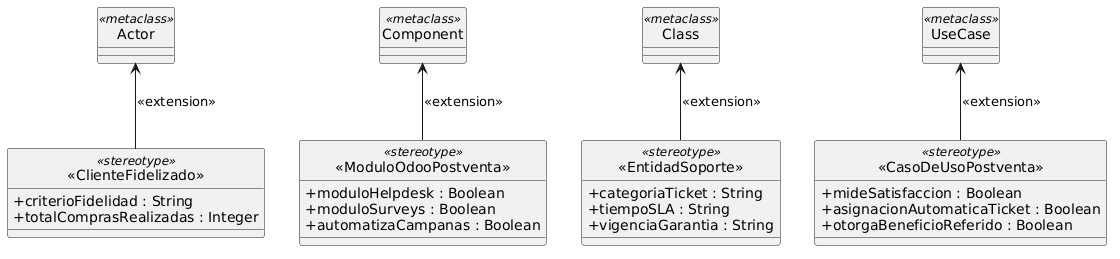

The diagram above was rendered by PlantUML. Its source (embedded in the PNG):
@startuml
hide circle
skinparam classAttributeIconSize 0

' Metaclases Estándar UML
class "UseCase" <<metaclass>>
class "Class" <<metaclass>>
class "Component" <<metaclass>>
class "Actor" <<metaclass>>

' Estereotipos del Perfil de Postventa
class "<<CasoDeUsoPostventa>>" <<stereotype>> {
  + mideSatisfaccion : Boolean
  + asignacionAutomaticaTicket : Boolean
  + otorgaBeneficioReferido : Boolean
}

class "<<EntidadSoporte>>" <<stereotype>> {
  + categoriaTicket : String
  + tiempoSLA : String
  + vigenciaGarantia : String
}

class "<<ModuloOdooPostventa>>" <<stereotype>> {
  + moduloHelpdesk : Boolean
  + moduloSurveys : Boolean
  + automatizaCampanas : Boolean
}

class "<<ClienteFidelizado>>" <<stereotype>> {
  + criterioFidelidad : String
  + totalComprasRealizadas : Integer
}

' Extensiones
"<<CasoDeUsoPostventa>>" -up-> "UseCase" : <<extension>>
"<<EntidadSoporte>>" -up-> "Class" : <<extension>>
"<<ModuloOdooPostventa>>" -up-> "Component" : <<extension>>
"<<ClienteFidelizado>>" -up-> "Actor" : <<extension>>
@enduml